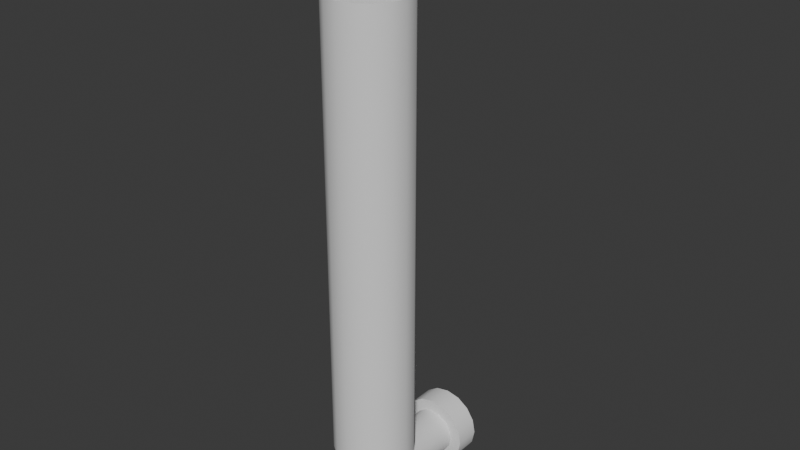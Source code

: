 # Source: SM_GuideRails_Short.blend  (saved by Blender 4.2.66; exported with 4.5.12 LTS)
import bpy
from mathutils import Matrix  # noqa: F401  (used for matrix-valued properties, if any)

bpy.ops.wm.read_factory_settings(use_empty=True)
scene = bpy.context.scene
scene.name = 'Scene'

# ---- collections
col_collection = bpy.data.collections.new('Collection'); scene.collection.children.link(col_collection)

# ---- world
world_world = bpy.data.worlds.new('World'); scene.world = world_world
world_world.use_nodes = True; world_world.node_tree.nodes.clear()
_N = world_world.node_tree.nodes; _L = world_world.node_tree.links
n0 = _N.new('ShaderNodeOutputWorld'); n0.name = 'World Output'; n0.location = (300, 300)
n1 = _N.new('ShaderNodeBackground'); n1.name = 'Background'; n1.location = (10, 300)
n1.inputs[0].default_value = (0.05088, 0.05088, 0.05088, 1.0)
_L.new(n1.outputs[0], n0.inputs[0])
n0.is_active_output = True
world_world.color = (0.05088, 0.05088, 0.05088)
world_world.sun_shadow_jitter_overblur = 0.0

# ---- meshes
me_cylinder = bpy.data.meshes.new('Cylinder')
me_cylinder.from_pydata([(-3.209e-12, -0.1598, 0.3787), (0.0154, -0.1628, 0.3787), (0.02846, -0.1715, 0.3787), (0.03718, -0.1846, 0.3787), (0.04025, -0.2, 0.3787), (0.03718, -0.2154, 0.3787), (0.02846, -0.2285, 0.3787), (0.0154, -0.2372, 0.3787), (-3.209e-12, -0.2402, 0.3787), (-0.0154, -0.2372, 0.3787), (-0.02846, -0.2285, 0.3787), (-0.03718, -0.2154, 0.3787), (-0.04025, -0.2, 0.3787), (-0.03718, -0.1846, 0.3787), (-0.02846, -0.1715, 0.3787), (-0.0154, -0.1628, 0.3787), (2.105e-11, -0.1332, 0.0), (0.02558, -0.1383, 0.0), (0.04726, -0.1527, 0.0), (0.06175, -0.1744, 0.0), (0.06683, -0.2, 0.0), (0.06175, -0.2256, 0.0), (0.04726, -0.2473, 0.0), (0.02558, -0.2617, 0.0), (2.105e-11, -0.2668, 0.0), (-0.02558, -0.2617, 0.0), (-0.04726, -0.2473, 0.0), (-0.06175, -0.2256, 0.0), (-0.06683, -0.2, 0.0), (-0.06175, -0.1744, 0.0), (-0.04726, -0.1527, 0.0), (-0.02558, -0.1383, 0.0), (0.02558, -0.1383, 0.3787), (2.105e-11, -0.1332, 0.3787), (0.04726, -0.1527, 0.3787), (0.06175, -0.1744, 0.3787), (0.06683, -0.2, 0.3787), (0.06175, -0.2256, 0.3787), (0.04726, -0.2473, 0.3787), (0.02558, -0.2617, 0.3787), (2.105e-11, -0.2668, 0.3787), (-0.02558, -0.2617, 0.3787), (-0.04726, -0.2473, 0.3787), (-0.06175, -0.2256, 0.3787), (-0.06683, -0.2, 0.3787), (-0.06175, -0.1744, 0.3787), (-0.04726, -0.1527, 0.3787), (-0.02558, -0.1383, 0.3787), (-3.209e-12, -0.1598, 0.3857), (0.0154, -0.1628, 0.3857), (0.02846, -0.1715, 0.3857), (0.03718, -0.1846, 0.3857), (0.04025, -0.2, 0.3857), (0.03718, -0.2154, 0.3857), (0.02846, -0.2285, 0.3857), (0.0154, -0.2372, 0.3857), (-3.209e-12, -0.2402, 0.3857), (-0.0154, -0.2372, 0.3857), (-0.02846, -0.2285, 0.3857), (-0.03718, -0.2154, 0.3857), (-0.04025, -0.2, 0.3857), (-0.03718, -0.1846, 0.3857), (-0.02846, -0.1715, 0.3857), (-0.0154, -0.1628, 0.3857), (-0.04025, -0.1421, 0.4422), (-0.03718, -0.1421, 0.4268), (-0.02846, -0.1421, 0.4138), (-0.0154, -0.1421, 0.4051), (-1.071e-07, -0.1421, 0.402), (0.0154, -0.1421, 0.4051), (0.02846, -0.1421, 0.4138), (0.03718, -0.1421, 0.4268), (0.04025, -0.1421, 0.4422), (0.03718, -0.1421, 0.4576), (0.02846, -0.1421, 0.4707), (0.0154, -0.1421, 0.4794), (-1.071e-07, -0.1421, 0.4825), (-0.0154, -0.1421, 0.4794), (-0.02846, -0.1421, 0.4707), (-0.03718, -0.1421, 0.4576), (-0.04025, -0.04404, 0.4422), (-0.03718, -0.04404, 0.4268), (-0.02846, -0.04404, 0.4138), (-0.0154, -0.04404, 0.4051), (-1.071e-07, -0.04404, 0.402), (0.0154, -0.04404, 0.4051), (0.02846, -0.04404, 0.4138), (0.03718, -0.04404, 0.4268), (0.04025, -0.04404, 0.4422), (0.03718, -0.04404, 0.4576), (0.02846, -0.04404, 0.4707), (0.0154, -0.04404, 0.4794), (-1.071e-07, -0.04404, 0.4825), (-0.0154, -0.04404, 0.4794), (-0.02846, -0.04404, 0.4707), (-0.03718, -0.04404, 0.4576), (-2.775e-08, -0.1553, 0.3938), (-7.931e-08, -0.147, 0.3997), (-0.0154, -0.1576, 0.3953), (-0.0154, -0.1478, 0.4023), (-0.02846, -0.1642, 0.3994), (-0.02846, -0.1503, 0.4097), (-0.03718, -0.174, 0.4057), (-0.03718, -0.1539, 0.4208), (-0.04025, -0.1855, 0.4131), (-0.04025, -0.1581, 0.4339), (-0.03718, -0.1971, 0.4204), (-0.03718, -0.1624, 0.447), (-0.02846, -0.2068, 0.4267), (-0.02846, -0.166, 0.4581), (-0.0154, -0.2134, 0.4308), (-0.0154, -0.1685, 0.4655), (-2.765e-08, -0.2157, 0.4323), (-7.911e-08, -0.1693, 0.4682), (0.0154, -0.2134, 0.4308), (0.0154, -0.1685, 0.4655), (0.02846, -0.2068, 0.4267), (0.02846, -0.166, 0.4581), (0.03718, -0.1971, 0.4204), (0.03718, -0.1624, 0.447), (0.04025, -0.1855, 0.4131), (0.04025, -0.1581, 0.4339), (0.03718, -0.174, 0.4057), (0.03718, -0.1539, 0.4208), (0.02846, -0.1642, 0.3994), (0.02846, -0.1503, 0.4097), (0.0154, -0.1478, 0.4023), (0.0154, -0.1576, 0.3953), (-0.06064, -0.04404, 0.4422), (-0.05603, -0.04404, 0.419), (-0.04288, -0.04404, 0.3994), (-0.02321, -0.04404, 0.3862), (-1.066e-07, -0.04404, 0.3816), (0.02321, -0.04404, 0.3862), (0.04288, -0.04404, 0.3994), (0.05603, -0.04404, 0.419), (0.06064, -0.04404, 0.4422), (0.05603, -0.04404, 0.4654), (0.04288, -0.04404, 0.4851), (0.02321, -0.04404, 0.4983), (-1.066e-07, -0.04404, 0.5029), (-0.02321, -0.04404, 0.4983), (-0.04288, -0.04404, 0.4851), (-0.05603, -0.04404, 0.4654), (-0.06064, -0.002304, 0.4422), (-0.05603, -0.002304, 0.419), (-0.04288, -0.002304, 0.3994), (-0.02321, -0.002304, 0.3862), (-1.066e-07, -0.002304, 0.3816), (0.02321, -0.002304, 0.3862), (0.04288, -0.002304, 0.3994), (0.05603, -0.002304, 0.419), (0.06064, -0.002304, 0.4422), (0.05603, -0.002304, 0.4654), (0.04288, -0.002304, 0.4851), (0.02321, -0.002304, 0.4983), (-1.066e-07, -0.002304, 0.5029), (-0.02321, -0.002304, 0.4983), (-0.04288, -0.002304, 0.4851), (-0.05603, -0.002304, 0.4654)], [], [(16, 33, 32, 17), (17, 32, 34, 18), (18, 34, 35, 19), (19, 35, 36, 20), (20, 36, 37, 21), (21, 37, 38, 22), (22, 38, 39, 23), (23, 39, 40, 24), (24, 40, 41, 25), (25, 41, 42, 26), (26, 42, 43, 27), (27, 43, 44, 28), (28, 44, 45, 29), (29, 45, 46, 30), (30, 46, 47, 31), (31, 47, 33, 16), (0, 1, 32, 33), (1, 2, 34, 32), (2, 3, 35, 34), (3, 4, 36, 35), (4, 5, 37, 36), (5, 6, 38, 37), (6, 7, 39, 38), (7, 8, 40, 39), (8, 9, 41, 40), (9, 10, 42, 41), (10, 11, 43, 42), (11, 12, 44, 43), (12, 13, 45, 44), (13, 14, 46, 45), (14, 15, 47, 46), (15, 0, 33, 47), (3, 2, 50, 51), (11, 10, 58, 59), (4, 3, 51, 52), (12, 11, 59, 60), (5, 4, 52, 53), (13, 12, 60, 61), (6, 5, 53, 54), (14, 13, 61, 62), (7, 6, 54, 55), (15, 14, 62, 63), (8, 7, 55, 56), (1, 0, 48, 49), (0, 15, 63, 48), (9, 8, 56, 57), (2, 1, 49, 50), (10, 9, 57, 58), (78, 94, 95, 79), (71, 87, 88, 72), (64, 80, 81, 65), (79, 95, 80, 64), (72, 88, 89, 73), (65, 81, 82, 66), (73, 89, 90, 74), (66, 82, 83, 67), (74, 90, 91, 75), (67, 83, 84, 68), (75, 91, 92, 76), (68, 84, 85, 69), (76, 92, 93, 77), (69, 85, 86, 70), (77, 93, 94, 78), (70, 86, 87, 71), (69, 70, 125, 126), (70, 71, 123, 125), (71, 72, 121, 123), (72, 73, 119, 121), (73, 74, 117, 119), (74, 75, 115, 117), (75, 76, 113, 115), (76, 77, 111, 113), (77, 78, 109, 111), (78, 79, 107, 109), (79, 64, 105, 107), (64, 65, 103, 105), (65, 66, 101, 103), (66, 67, 99, 101), (67, 68, 97, 99), (68, 69, 126, 97), (99, 97, 96, 98), (98, 96, 48, 63), (101, 99, 98, 100), (100, 98, 63, 62), (103, 101, 100, 102), (102, 100, 62, 61), (105, 103, 102, 104), (104, 102, 61, 60), (107, 105, 104, 106), (106, 104, 60, 59), (109, 107, 106, 108), (108, 106, 59, 58), (111, 109, 108, 110), (110, 108, 58, 57), (113, 111, 110, 112), (112, 110, 57, 56), (115, 113, 112, 114), (114, 112, 56, 55), (117, 115, 114, 116), (116, 114, 55, 54), (119, 117, 116, 118), (118, 116, 54, 53), (121, 119, 118, 120), (120, 118, 53, 52), (123, 121, 120, 122), (122, 120, 52, 51), (125, 123, 122, 124), (124, 122, 51, 50), (126, 125, 124, 127), (127, 124, 50, 49), (97, 126, 127, 96), (96, 127, 49, 48), (81, 129, 130, 82), (89, 137, 138, 90), (82, 130, 131, 83), (90, 138, 139, 91), (83, 131, 132, 84), (91, 139, 140, 92), (84, 132, 133, 85), (92, 140, 141, 93), (85, 133, 134, 86), (93, 141, 142, 94), (86, 134, 135, 87), (94, 142, 143, 95), (87, 135, 136, 88), (80, 128, 129, 81), (95, 143, 128, 80), (88, 136, 137, 89), (128, 144, 145, 129), (143, 159, 144, 128), (136, 152, 153, 137), (129, 145, 146, 130), (137, 153, 154, 138), (130, 146, 147, 131), (138, 154, 155, 139), (131, 147, 148, 132), (139, 155, 156, 140), (132, 148, 149, 133), (140, 156, 157, 141), (133, 149, 150, 134), (141, 157, 158, 142), (134, 150, 151, 135), (142, 158, 159, 143), (135, 151, 152, 136)])
me_cylinder.polygons.foreach_set('use_smooth', [True] * 144)
_k = set([(0, 1), (0, 15), (1, 2), (2, 3), (3, 4), (4, 5), (5, 6), (6, 7), (7, 8), (8, 9), (9, 10), (10, 11), (11, 12), (12, 13), (13, 14), (14, 15), (32, 33), (32, 34), (33, 47), (34, 35), (35, 36), (36, 37), (37, 38), (38, 39), (39, 40), (40, 41), (41, 42), (42, 43), (43, 44), (44, 45), (45, 46), (46, 47), (80, 81), (80, 95), (81, 82), (82, 83), (83, 84), (84, 85), (85, 86), (86, 87), (87, 88), (88, 89), (89, 90), (90, 91), (91, 92), (92, 93), (93, 94), (94, 95), (128, 129), (128, 143), (129, 130), (130, 131), (131, 132), (132, 133), (133, 134), (134, 135), (135, 136), (136, 137), (137, 138), (138, 139), (139, 140), (140, 141), (141, 142), (142, 143), (144, 145), (144, 159), (145, 146), (146, 147), (147, 148), (148, 149), (149, 150), (150, 151), (151, 152), (152, 153), (153, 154), (154, 155), (155, 156), (156, 157), (157, 158), (158, 159)])
me_cylinder.attributes.new('sharp_edge', 'BOOLEAN', 'EDGE').data.foreach_set('value', [ (min(e.vertices), max(e.vertices)) in _k for e in me_cylinder.edges])
_uv = me_cylinder.uv_layers.new(name='UVMap')
_uv.uv.foreach_set('vector', [0.01273, 0.0001384, 0.6087, 0.03663, 0.5933, 0.07929, 0.01021, 0.04118, 0.01021, 0.04118, 0.5933, 0.07929, 0.5849, 0.1187, 0.007779, 0.08449, 0.007779, 0.08449, 0.5849, 0.1187, 0.5805, 0.1559, 0.005656, 0.1277, 0.005656, 0.1277, 0.5805, 0.1559, 0.5777, 0.1924, 0.003849, 0.1709, 0.003849, 0.1709, 0.5777, 0.1924, 0.5764, 0.23, 0.002375, 0.2141, 0.002375, 0.2141, 0.5764, 0.23, 0.5756, 0.2686, 0.001255, 0.2573, 0.001255, 0.2573, 0.5756, 0.2686, 0.5758, 0.3072, 0.0005105, 0.3006, 0.0005105, 0.3006, 0.5758, 0.3072, 0.5753, 0.3459, 0.0001384, 0.3439, 0.0001384, 0.3439, 0.5753, 0.3459, 0.5759, 0.3846, 0.0001384, 0.3873, 0.0001384, 0.3873, 0.5759, 0.3846, 0.5758, 0.4232, 0.0005107, 0.4306, 0.0005107, 0.4306, 0.5758, 0.4232, 0.5768, 0.4619, 0.001256, 0.474, 0.001256, 0.474, 0.5768, 0.4619, 0.5783, 0.4996, 0.002378, 0.5173, 0.002378, 0.5173, 0.5783, 0.4996, 0.5813, 0.5361, 0.003856, 0.5607, 0.003856, 0.5607, 0.5813, 0.5361, 0.586, 0.5732, 0.005671, 0.6041, 0.005671, 0.6041, 0.586, 0.5732, 0.5945, 0.6124, 0.007812, 0.6476, 0.007812, 0.6476, 0.5945, 0.6124, 0.6097, 0.6546, 0.01027, 0.6912, 0.6542, 0.06695, 0.6419, 0.09682, 0.5933, 0.07929, 0.6087, 0.03663, 0.6419, 0.09682, 0.6324, 0.1285, 0.5849, 0.1187, 0.5933, 0.07929, 0.6324, 0.1285, 0.6262, 0.1604, 0.5805, 0.1559, 0.5849, 0.1187, 0.6262, 0.1604, 0.6273, 0.1944, 0.5777, 0.1924, 0.5805, 0.1559, 0.6273, 0.1944, 0.6296, 0.2305, 0.5764, 0.23, 0.5777, 0.1924, 0.6296, 0.2305, 0.6329, 0.2691, 0.5756, 0.2686, 0.5764, 0.23, 0.6329, 0.2691, 0.6286, 0.3075, 0.5758, 0.3072, 0.5756, 0.2686, 0.6286, 0.3075, 0.6323, 0.3458, 0.5753, 0.3459, 0.5758, 0.3072, 0.6323, 0.3458, 0.6287, 0.3841, 0.5759, 0.3846, 0.5753, 0.3459, 0.6287, 0.3841, 0.6333, 0.4225, 0.5758, 0.4232, 0.5759, 0.3846, 0.6333, 0.4225, 0.6301, 0.4611, 0.5768, 0.4619, 0.5758, 0.4232, 0.6301, 0.4611, 0.6279, 0.4974, 0.5783, 0.4996, 0.5768, 0.4619, 0.6279, 0.4974, 0.627, 0.5314, 0.5813, 0.5361, 0.5783, 0.4996, 0.627, 0.5314, 0.6333, 0.5633, 0.586, 0.5732, 0.5813, 0.5361, 0.6333, 0.5633, 0.6428, 0.5948, 0.5945, 0.6124, 0.586, 0.5732, 0.6428, 0.5948, 0.655, 0.6245, 0.6097, 0.6546, 0.5945, 0.6124, 0.7131, 0.6243, 0.7314, 0.6013, 0.7421, 0.609, 0.7234, 0.6326, 0.6847, 0.8347, 0.67, 0.8103, 0.6811, 0.8048, 0.6949, 0.8276, 0.6945, 0.6473, 0.7131, 0.6243, 0.7234, 0.6326, 0.7051, 0.6552, 0.7025, 0.857, 0.6847, 0.8347, 0.6949, 0.8276, 0.7121, 0.8489, 0.6778, 0.6717, 0.6945, 0.6473, 0.7051, 0.6552, 0.689, 0.6782, 0.7216, 0.8782, 0.7025, 0.857, 0.7121, 0.8489, 0.7311, 0.8698, 0.6648, 0.6981, 0.6778, 0.6717, 0.689, 0.6782, 0.6768, 0.7026, 0.7401, 0.8998, 0.7216, 0.8782, 0.7311, 0.8698, 0.7504, 0.892, 0.657, 0.7262, 0.6648, 0.6981, 0.6768, 0.7026, 0.6695, 0.7282, 0.7562, 0.9231, 0.7401, 0.8998, 0.7504, 0.892, 0.7675, 0.9166, 0.6553, 0.7551, 0.657, 0.7262, 0.6695, 0.7282, 0.6678, 0.7544, 0.7469, 0.5775, 0.7583, 0.5528, 0.7693, 0.5577, 0.7582, 0.5836, 0.7689, 0.9479, 0.7562, 0.9231, 0.7675, 0.9166, 0.78, 0.9422, 0.6598, 0.7835, 0.6553, 0.7551, 0.6678, 0.7544, 0.6718, 0.7802, 0.7314, 0.6013, 0.7469, 0.5775, 0.7582, 0.5836, 0.7421, 0.609, 0.67, 0.8103, 0.6598, 0.7835, 0.6718, 0.7802, 0.6811, 0.8048, 0.8564, 0.7859, 0.9985, 0.7958, 0.9967, 0.821, 0.8514, 0.8062, 0.8293, 0.6456, 0.9874, 0.6165, 0.9913, 0.6422, 0.8391, 0.6685, 0.8442, 0.8279, 0.9943, 0.8461, 0.9918, 0.8712, 0.8355, 0.8515, 0.8514, 0.8062, 0.9967, 0.821, 0.9943, 0.8461, 0.8442, 0.8279, 0.8391, 0.6685, 0.9913, 0.6422, 0.9947, 0.6679, 0.8476, 0.6895, 0.8355, 0.8515, 0.9918, 0.8712, 0.9892, 0.8965, 0.8271, 0.8774, 0.8476, 0.6895, 0.9947, 0.6679, 0.9974, 0.6937, 0.8538, 0.7094, 0.8271, 0.8774, 0.9892, 0.8965, 0.9867, 0.9219, 0.8218, 0.9052, 0.8538, 0.7094, 0.9974, 0.6937, 0.9991, 0.7194, 0.8579, 0.7286, 0.8218, 0.9052, 0.9867, 0.9219, 0.9843, 0.9479, 0.8217, 0.9328, 0.8579, 0.7286, 0.9991, 0.7194, 0.9999, 0.745, 0.8597, 0.7475, 0.8116, 0.5646, 0.975, 0.5394, 0.979, 0.5651, 0.8132, 0.5926, 0.8597, 0.7475, 0.9999, 0.745, 0.9996, 0.7705, 0.8591, 0.7665, 0.8132, 0.5926, 0.979, 0.5651, 0.9832, 0.5908, 0.8197, 0.6203, 0.8591, 0.7665, 0.9996, 0.7705, 0.9985, 0.7958, 0.8564, 0.7859, 0.8197, 0.6203, 0.9832, 0.5908, 0.9874, 0.6165, 0.8293, 0.6456, 0.8132, 0.5926, 0.8197, 0.6203, 0.8031, 0.6206, 0.8013, 0.5924, 0.8197, 0.6203, 0.8293, 0.6456, 0.807, 0.6461, 0.8031, 0.6206, 0.8293, 0.6456, 0.8391, 0.6685, 0.8117, 0.6683, 0.807, 0.6461, 0.8391, 0.6685, 0.8476, 0.6895, 0.816, 0.6887, 0.8117, 0.6683, 0.8476, 0.6895, 0.8538, 0.7094, 0.8193, 0.7085, 0.816, 0.6887, 0.8538, 0.7094, 0.8579, 0.7286, 0.8215, 0.7284, 0.8193, 0.7085, 0.8579, 0.7286, 0.8597, 0.7475, 0.8226, 0.7487, 0.8215, 0.7284, 0.8597, 0.7475, 0.8591, 0.7665, 0.8228, 0.769, 0.8226, 0.7487, 0.8591, 0.7665, 0.8564, 0.7859, 0.8219, 0.7891, 0.8228, 0.769, 0.8564, 0.7859, 0.8514, 0.8062, 0.8198, 0.8091, 0.8219, 0.7891, 0.8514, 0.8062, 0.8442, 0.8279, 0.8166, 0.8296, 0.8198, 0.8091, 0.8442, 0.8279, 0.8355, 0.8515, 0.8132, 0.8522, 0.8166, 0.8296, 0.8355, 0.8515, 0.8271, 0.8774, 0.8105, 0.8778, 0.8132, 0.8522, 0.8271, 0.8774, 0.8218, 0.9052, 0.8101, 0.9059, 0.8105, 0.8778, 0.8218, 0.9052, 0.8217, 0.9328, 0.8125, 0.9339, 0.8101, 0.9059, 0.8116, 0.5646, 0.8132, 0.5926, 0.8013, 0.5924, 0.8022, 0.564, 0.8101, 0.9059, 0.8125, 0.9339, 0.7951, 0.9371, 0.7872, 0.9096, 0.7872, 0.9096, 0.7951, 0.9371, 0.78, 0.9422, 0.7675, 0.9166, 0.8105, 0.8778, 0.8101, 0.9059, 0.7872, 0.9096, 0.7783, 0.8817, 0.7783, 0.8817, 0.7872, 0.9096, 0.7675, 0.9166, 0.7504, 0.892, 0.8132, 0.8522, 0.8105, 0.8778, 0.7783, 0.8817, 0.7698, 0.8565, 0.7698, 0.8565, 0.7783, 0.8817, 0.7504, 0.892, 0.7311, 0.8698, 0.8166, 0.8296, 0.8132, 0.8522, 0.7698, 0.8565, 0.7624, 0.8343, 0.7624, 0.8343, 0.7698, 0.8565, 0.7311, 0.8698, 0.7121, 0.8489, 0.8198, 0.8091, 0.8166, 0.8296, 0.7624, 0.8343, 0.7562, 0.8137, 0.7562, 0.8137, 0.7624, 0.8343, 0.7121, 0.8489, 0.6949, 0.8276, 0.8219, 0.7891, 0.8198, 0.8091, 0.7562, 0.8137, 0.7513, 0.7934, 0.7513, 0.7934, 0.7562, 0.8137, 0.6949, 0.8276, 0.6811, 0.8048, 0.8228, 0.769, 0.8219, 0.7891, 0.7513, 0.7934, 0.7479, 0.7726, 0.7479, 0.7726, 0.7513, 0.7934, 0.6811, 0.8048, 0.6718, 0.7802, 0.8226, 0.7487, 0.8228, 0.769, 0.7479, 0.7726, 0.7461, 0.7512, 0.7461, 0.7512, 0.7479, 0.7726, 0.6718, 0.7802, 0.6678, 0.7544, 0.8215, 0.7284, 0.8226, 0.7487, 0.7461, 0.7512, 0.7464, 0.7298, 0.7464, 0.7298, 0.7461, 0.7512, 0.6678, 0.7544, 0.6695, 0.7282, 0.8193, 0.7085, 0.8215, 0.7284, 0.7464, 0.7298, 0.7484, 0.7087, 0.7484, 0.7087, 0.7464, 0.7298, 0.6695, 0.7282, 0.6768, 0.7026, 0.816, 0.6887, 0.8193, 0.7085, 0.7484, 0.7087, 0.752, 0.6879, 0.752, 0.6879, 0.7484, 0.7087, 0.6768, 0.7026, 0.689, 0.6782, 0.8117, 0.6683, 0.816, 0.6887, 0.752, 0.6879, 0.757, 0.6668, 0.757, 0.6668, 0.752, 0.6879, 0.689, 0.6782, 0.7051, 0.6552, 0.807, 0.6461, 0.8117, 0.6683, 0.757, 0.6668, 0.7633, 0.644, 0.7633, 0.644, 0.757, 0.6668, 0.7051, 0.6552, 0.7234, 0.6326, 0.8031, 0.6206, 0.807, 0.6461, 0.7633, 0.644, 0.7706, 0.6182, 0.7706, 0.6182, 0.7633, 0.644, 0.7234, 0.6326, 0.7421, 0.609, 0.8013, 0.5924, 0.8031, 0.6206, 0.7706, 0.6182, 0.7782, 0.5898, 0.7782, 0.5898, 0.7706, 0.6182, 0.7421, 0.609, 0.7582, 0.5836, 0.8022, 0.564, 0.8013, 0.5924, 0.7782, 0.5898, 0.7846, 0.5619, 0.7846, 0.5619, 0.7782, 0.5898, 0.7582, 0.5836, 0.7693, 0.5577, 0.8006, 0.1261, 0.7793, 0.1051, 0.8016, 0.08489, 0.8206, 0.1096, 0.7613, 0.3238, 0.731, 0.3345, 0.7221, 0.3028, 0.7551, 0.2962, 0.8206, 0.1096, 0.8016, 0.08489, 0.8275, 0.06792, 0.8414, 0.09441, 0.7551, 0.2962, 0.7221, 0.3028, 0.7187, 0.2708, 0.7498, 0.2688, 0.8414, 0.09441, 0.8275, 0.06792, 0.8588, 0.05314, 0.8652, 0.08583, 0.7498, 0.2688, 0.7187, 0.2708, 0.7188, 0.2391, 0.7511, 0.2415, 0.8652, 0.4342, 0.8519, 0.4744, 0.815, 0.4503, 0.8366, 0.4195, 0.7511, 0.2415, 0.7188, 0.2391, 0.7238, 0.2085, 0.7531, 0.2147, 0.8366, 0.4195, 0.815, 0.4503, 0.7856, 0.4244, 0.8132, 0.3974, 0.7531, 0.2147, 0.7238, 0.2085, 0.7321, 0.1793, 0.7613, 0.1898, 0.8132, 0.3974, 0.7856, 0.4244, 0.7623, 0.3956, 0.7914, 0.3741, 0.7613, 0.1898, 0.7321, 0.1793, 0.7447, 0.1524, 0.77, 0.1655, 0.7914, 0.3741, 0.7623, 0.3956, 0.744, 0.3655, 0.7741, 0.3493, 0.7837, 0.1449, 0.7602, 0.1276, 0.7793, 0.1051, 0.8006, 0.1261, 0.77, 0.1655, 0.7447, 0.1524, 0.7602, 0.1276, 0.7837, 0.1449, 0.7741, 0.3493, 0.744, 0.3655, 0.731, 0.3345, 0.7613, 0.3238, 0.7602, 0.1276, 0.7144, 0.09184, 0.7387, 0.06395, 0.7793, 0.1051, 0.7447, 0.1524, 0.6938, 0.1228, 0.7144, 0.09184, 0.7602, 0.1276, 0.744, 0.3655, 0.6819, 0.3938, 0.6673, 0.3534, 0.731, 0.3345, 0.7793, 0.1051, 0.7387, 0.06395, 0.7663, 0.0395, 0.8016, 0.08489, 0.731, 0.3345, 0.6673, 0.3534, 0.6585, 0.3125, 0.7221, 0.3028, 0.8016, 0.08489, 0.7663, 0.0395, 0.7962, 0.01858, 0.8275, 0.06792, 0.7221, 0.3028, 0.6585, 0.3125, 0.6553, 0.2718, 0.7187, 0.2708, 0.8275, 0.06792, 0.7962, 0.01858, 0.8263, 0.0001385, 0.8588, 0.05314, 0.7187, 0.2708, 0.6553, 0.2718, 0.6575, 0.2318, 0.7188, 0.2391, 0.8519, 0.4744, 0.7978, 0.5391, 0.7611, 0.5066, 0.815, 0.4503, 0.7188, 0.2391, 0.6575, 0.2318, 0.6649, 0.1933, 0.7238, 0.2085, 0.815, 0.4503, 0.7611, 0.5066, 0.7289, 0.4713, 0.7856, 0.4244, 0.7238, 0.2085, 0.6649, 0.1933, 0.6771, 0.1567, 0.7321, 0.1793, 0.7856, 0.4244, 0.7289, 0.4713, 0.7023, 0.4334, 0.7623, 0.3956, 0.7321, 0.1793, 0.6771, 0.1567, 0.6938, 0.1228, 0.7447, 0.1524, 0.7623, 0.3956, 0.7023, 0.4334, 0.6819, 0.3938, 0.744, 0.3655])
me_cylinder.update()

# ---- objects
ob_sm_guiderails_long = bpy.data.objects.new('SM_GuideRails_Long', me_cylinder)

# ---- transforms, parenting, visibility, modifiers, constraints
ob_sm_guiderails_long.location = (0.0, 0.0, 0.0)
_m = ob_sm_guiderails_long.modifiers.new('Mirror', 'MIRROR')
_m.use_axis = (False, False, True)

# ---- collection membership
col_collection.objects.link(ob_sm_guiderails_long)

# ---- scene / render settings (as saved in the file)
scene.frame_start = 1; scene.frame_end = 250; scene.frame_set(1)
scene.render.engine = 'BLENDER_EEVEE_NEXT'
bpy.context.view_layer.update()

# ---- added for rendering (the .blend has no active camera and no usable light): camera, sun
cam_auto = bpy.data.cameras.new('AutoCamera')
cam_auto.lens = 50.0
cam_auto.sensor_width = 36.0
cam_auto.clip_end = 1000.0
ob_auto_camera = bpy.data.objects.new('AutoCamera', cam_auto)
scene.collection.objects.link(ob_auto_camera)
ob_auto_camera.location = (0.970121, -1.29871, 0.776097)
ob_auto_camera.rotation_euler = (1.09748, -7.21219e-08, 0.694738)
scene.camera = ob_auto_camera
light_auto_sun = bpy.data.lights.new('AutoSun', 'SUN')
light_auto_sun.energy = 3.0
light_auto_sun.angle = 0.0523599
ob_auto_sun = bpy.data.objects.new('AutoSun', light_auto_sun)
scene.collection.objects.link(ob_auto_sun)
ob_auto_sun.rotation_euler = (0.872665, 0.174533, 0.523599)
bpy.context.view_layer.update()
